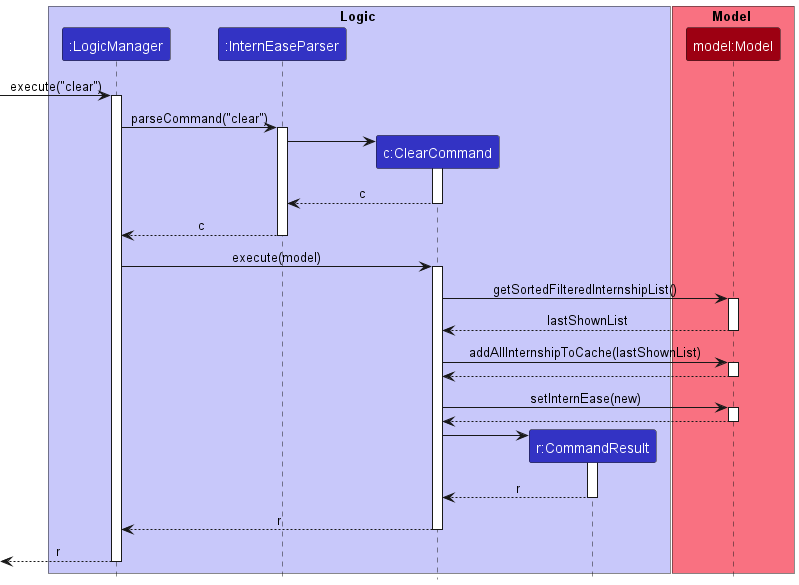

The diagram above was rendered by PlantUML. Its source (embedded in the PNG):
@startuml
!include style.puml

box Logic LOGIC_COLOR_T1
participant ":LogicManager" as LogicManager LOGIC_COLOR
participant ":InternEaseParser" as InternEaseParser LOGIC_COLOR
participant "c:ClearCommand" as ClearCommand LOGIC_COLOR
participant "r:CommandResult" as CommandResult LOGIC_COLOR
end box

box Model MODEL_COLOR_T1
participant "model:Model" as Model MODEL_COLOR
end box
[-> LogicManager : execute("clear")
activate LogicManager

LogicManager -> InternEaseParser : parseCommand("clear")
activate InternEaseParser

create ClearCommand
InternEaseParser -> ClearCommand
activate ClearCommand

ClearCommand --> InternEaseParser : c
deactivate ClearCommand

InternEaseParser --> LogicManager : c
deactivate InternEaseParser

LogicManager -> ClearCommand : execute(model)
activate ClearCommand

ClearCommand -> Model : getSortedFilteredInternshipList()
activate Model

Model --> ClearCommand : lastShownList
deactivate Model

ClearCommand -> Model : addAllInternshipToCache(lastShownList)
activate Model

Model --> ClearCommand
deactivate Model

ClearCommand -> Model : setInternEase(new)
activate Model

Model --> ClearCommand
deactivate Model

create CommandResult
ClearCommand -> CommandResult
activate CommandResult

CommandResult --> ClearCommand : r
deactivate CommandResult

ClearCommand --> LogicManager : r
deactivate ClearCommand


[<--LogicManager : r
deactivate LogicManager
@enduml